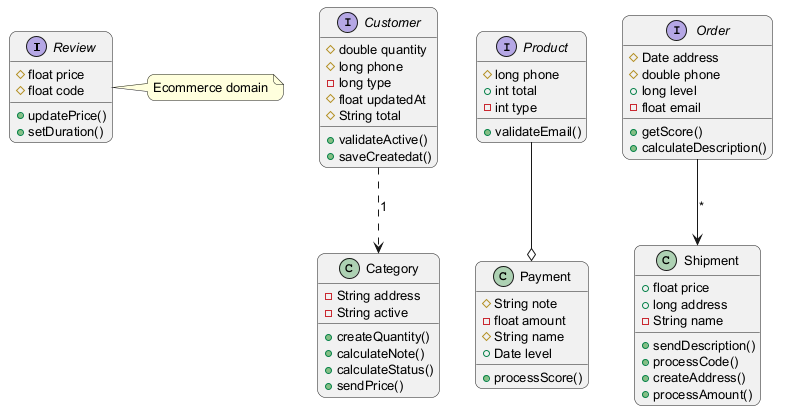

The diagram above was rendered by PlantUML. Its source (embedded in the PNG):
@startuml
skinparam backgroundColor #FFFFFF
skinparam roundCorner 15
skinparam defaultFontSize 13
interface Review {
  #float price
  #float code
  +updatePrice()
  +setDuration()
}
class Category {
  -String address
  -String active
  +createQuantity()
  +calculateNote()
  +calculateStatus()
  +sendPrice()
}
class Payment {
  #String note
  -float amount
  #String name
  +Date level
  +processScore()
}
interface Customer {
  #double quantity
  #long phone
  -long type
  #float updatedAt
  #String total
  +validateActive()
  +saveCreatedat()
}
class Shipment {
  +float price
  +long address
  -String name
  +sendDescription()
  +processCode()
  +createAddress()
  +processAmount()
}
interface Order {
  #Date address
  #double phone
  +long level
  -float email
  +getScore()
  +calculateDescription()
}
interface Product {
  #long phone
  +int total
  -int type
  +validateEmail()
}
Order --> Shipment : "*"
Product --o Payment
Customer ..> Category : "1"
note right of Review : Ecommerce domain
@enduml